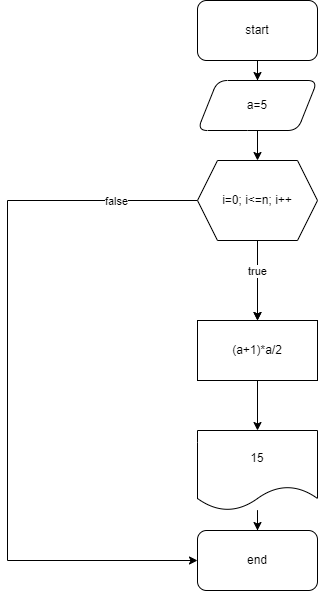

The diagram above was exported from draw.io. Its source (the exported page's mxGraphModel, read from the mxfile embedded in the PNG):
<mxGraphModel dx="777" dy="395" grid="1" gridSize="10" guides="1" tooltips="1" connect="1" arrows="1" fold="1" page="1" pageScale="1" pageWidth="850" pageHeight="1100" math="0" shadow="0">
  <root>
    <mxCell id="0" />
    <mxCell id="1" parent="0" />
    <mxCell id="LEsWh7yA7rdH0mP1xDkQ-3" value="" style="edgeStyle=orthogonalEdgeStyle;rounded=0;orthogonalLoop=1;jettySize=auto;html=1;" parent="1" source="LEsWh7yA7rdH0mP1xDkQ-1" target="LEsWh7yA7rdH0mP1xDkQ-2" edge="1">
      <mxGeometry relative="1" as="geometry" />
    </mxCell>
    <mxCell id="LEsWh7yA7rdH0mP1xDkQ-1" value="start" style="rounded=1;whiteSpace=wrap;html=1;" parent="1" vertex="1">
      <mxGeometry x="320" y="50" width="120" height="60" as="geometry" />
    </mxCell>
    <mxCell id="L1PhMuSAProKmDiyxVN1-2" value="" style="edgeStyle=orthogonalEdgeStyle;rounded=0;orthogonalLoop=1;jettySize=auto;html=1;" edge="1" parent="1" source="LEsWh7yA7rdH0mP1xDkQ-2" target="L1PhMuSAProKmDiyxVN1-1">
      <mxGeometry relative="1" as="geometry" />
    </mxCell>
    <mxCell id="LEsWh7yA7rdH0mP1xDkQ-2" value="a=5" style="shape=parallelogram;perimeter=parallelogramPerimeter;whiteSpace=wrap;html=1;fixedSize=1;rounded=1;" parent="1" vertex="1">
      <mxGeometry x="320" y="130" width="120" height="50" as="geometry" />
    </mxCell>
    <mxCell id="LEsWh7yA7rdH0mP1xDkQ-9" value="" style="edgeStyle=orthogonalEdgeStyle;rounded=0;orthogonalLoop=1;jettySize=auto;html=1;" parent="1" source="LEsWh7yA7rdH0mP1xDkQ-6" target="LEsWh7yA7rdH0mP1xDkQ-8" edge="1">
      <mxGeometry relative="1" as="geometry" />
    </mxCell>
    <mxCell id="LEsWh7yA7rdH0mP1xDkQ-6" value="(a+1)*a/2" style="rounded=0;whiteSpace=wrap;html=1;" parent="1" vertex="1">
      <mxGeometry x="320" y="370" width="120" height="60" as="geometry" />
    </mxCell>
    <mxCell id="LEsWh7yA7rdH0mP1xDkQ-11" value="" style="edgeStyle=orthogonalEdgeStyle;rounded=0;orthogonalLoop=1;jettySize=auto;html=1;" parent="1" source="LEsWh7yA7rdH0mP1xDkQ-8" target="LEsWh7yA7rdH0mP1xDkQ-10" edge="1">
      <mxGeometry relative="1" as="geometry" />
    </mxCell>
    <mxCell id="LEsWh7yA7rdH0mP1xDkQ-8" value="15" style="shape=document;whiteSpace=wrap;html=1;boundedLbl=1;rounded=0;" parent="1" vertex="1">
      <mxGeometry x="320" y="480" width="120" height="80" as="geometry" />
    </mxCell>
    <mxCell id="LEsWh7yA7rdH0mP1xDkQ-10" value="end" style="rounded=1;whiteSpace=wrap;html=1;" parent="1" vertex="1">
      <mxGeometry x="320" y="580" width="120" height="60" as="geometry" />
    </mxCell>
    <mxCell id="L1PhMuSAProKmDiyxVN1-3" value="" style="edgeStyle=orthogonalEdgeStyle;rounded=0;orthogonalLoop=1;jettySize=auto;html=1;" edge="1" parent="1" target="LEsWh7yA7rdH0mP1xDkQ-6">
      <mxGeometry relative="1" as="geometry">
        <mxPoint x="380" y="330" as="sourcePoint" />
        <Array as="points">
          <mxPoint x="380" y="320" />
          <mxPoint x="380" y="320" />
        </Array>
      </mxGeometry>
    </mxCell>
    <mxCell id="L1PhMuSAProKmDiyxVN1-4" style="edgeStyle=orthogonalEdgeStyle;rounded=0;orthogonalLoop=1;jettySize=auto;html=1;entryX=0;entryY=0.5;entryDx=0;entryDy=0;" edge="1" parent="1" source="L1PhMuSAProKmDiyxVN1-1" target="LEsWh7yA7rdH0mP1xDkQ-10">
      <mxGeometry relative="1" as="geometry">
        <Array as="points">
          <mxPoint x="130" y="250" />
          <mxPoint x="130" y="610" />
        </Array>
      </mxGeometry>
    </mxCell>
    <mxCell id="L1PhMuSAProKmDiyxVN1-5" value="false" style="edgeLabel;html=1;align=center;verticalAlign=middle;resizable=0;points=[];" vertex="1" connectable="0" parent="L1PhMuSAProKmDiyxVN1-4">
      <mxGeometry x="-0.7788" relative="1" as="geometry">
        <mxPoint as="offset" />
      </mxGeometry>
    </mxCell>
    <mxCell id="L1PhMuSAProKmDiyxVN1-6" value="" style="edgeStyle=orthogonalEdgeStyle;rounded=0;orthogonalLoop=1;jettySize=auto;html=1;" edge="1" parent="1" source="L1PhMuSAProKmDiyxVN1-1" target="LEsWh7yA7rdH0mP1xDkQ-6">
      <mxGeometry relative="1" as="geometry">
        <Array as="points">
          <mxPoint x="380" y="340" />
          <mxPoint x="380" y="340" />
        </Array>
      </mxGeometry>
    </mxCell>
    <mxCell id="L1PhMuSAProKmDiyxVN1-7" value="true" style="edgeLabel;html=1;align=center;verticalAlign=middle;resizable=0;points=[];" vertex="1" connectable="0" parent="L1PhMuSAProKmDiyxVN1-6">
      <mxGeometry x="-0.245" y="-1" relative="1" as="geometry">
        <mxPoint as="offset" />
      </mxGeometry>
    </mxCell>
    <mxCell id="L1PhMuSAProKmDiyxVN1-1" value="i=0; i&amp;lt;=n; i++" style="shape=hexagon;perimeter=hexagonPerimeter2;whiteSpace=wrap;html=1;fixedSize=1;" vertex="1" parent="1">
      <mxGeometry x="320" y="210" width="120" height="80" as="geometry" />
    </mxCell>
  </root>
</mxGraphModel>